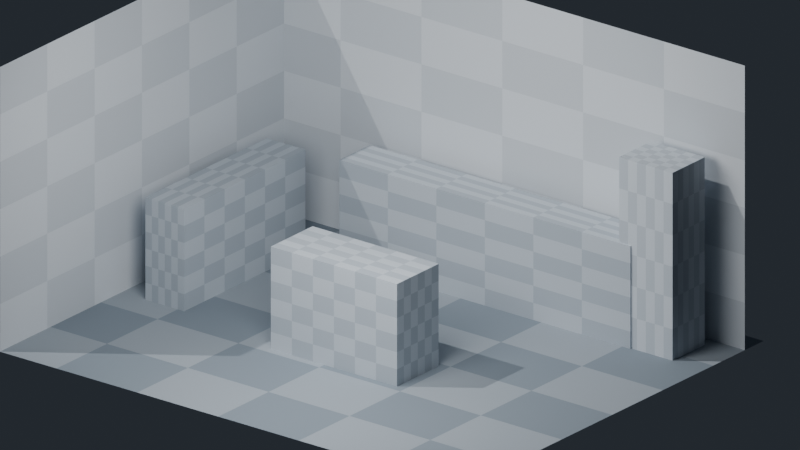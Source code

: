# Source: result.blend  (saved by Blender 5.2.45; exported with 4.5.12 LTS)
import bpy
from mathutils import Matrix  # noqa: F401  (used for matrix-valued properties, if any)

bpy.ops.wm.read_factory_settings(use_empty=True)
scene = bpy.context.scene
scene.name = 'Greybox_Kitchen_Textured'

# ---- collections
col_greybox_kitchen_textured = bpy.data.collections.new('Greybox_Kitchen_Textured'); scene.collection.children.link(col_greybox_kitchen_textured)

# ---- materials (node trees are filled in below, after node groups)
mat_greybox_slate_floor = bpy.data.materials.new('Greybox_Slate_Floor')
mat_greybox_slate_wall = bpy.data.materials.new('Greybox_Slate_Wall')
mat_greybox_slate_counter = bpy.data.materials.new('Greybox_Slate_Counter')
mat_greybox_slate_appliance = bpy.data.materials.new('Greybox_Slate_Appliance')

# ---- material node trees
mat_greybox_slate_floor.use_nodes = True; mat_greybox_slate_floor.node_tree.nodes.clear()
_N = mat_greybox_slate_floor.node_tree.nodes; _L = mat_greybox_slate_floor.node_tree.links
n0 = _N.new('ShaderNodeOutputMaterial'); n0.name = 'Material Output'; n0.location = (0, 0)
n1 = _N.new('ShaderNodeBsdfPrincipled'); n1.name = 'Principled BSDF'; n1.location = (0, 0)
n1.inputs[2].default_value = 0.84
n1.inputs[10].default_value = 0.005
n2 = _N.new('ShaderNodeTexCoord'); n2.name = 'Texture Coordinate'; n2.location = (0, 0)
n3 = _N.new('ShaderNodeMapping'); n3.name = 'Mapping'; n3.location = (0, 0)
n3.inputs[3].default_value = (3.0, 3.0, 3.0)
n4 = _N.new('ShaderNodeTexChecker'); n4.name = 'Checker Texture'; n4.location = (0, 0)
n4.inputs[1].default_value = (0.24, 0.29, 0.34, 1.0)
n4.inputs[2].default_value = (0.36, 0.41, 0.46, 1.0)
n4.inputs[3].default_value = 2.0
_L.new(n2.outputs[0], n3.inputs[0])
_L.new(n3.outputs[0], n4.inputs[0])
_L.new(n4.outputs[0], n1.inputs[0])
_L.new(n1.outputs[0], n0.inputs[0])
n0.is_active_output = True
mat_greybox_slate_wall.use_nodes = True; mat_greybox_slate_wall.node_tree.nodes.clear()
_N = mat_greybox_slate_wall.node_tree.nodes; _L = mat_greybox_slate_wall.node_tree.links
n0 = _N.new('ShaderNodeOutputMaterial'); n0.name = 'Material Output'; n0.location = (0, 0)
n1 = _N.new('ShaderNodeBsdfPrincipled'); n1.name = 'Principled BSDF'; n1.location = (0, 0)
n1.inputs[2].default_value = 0.84
n1.inputs[10].default_value = 0.005
n2 = _N.new('ShaderNodeTexCoord'); n2.name = 'Texture Coordinate'; n2.location = (0, 0)
n3 = _N.new('ShaderNodeMapping'); n3.name = 'Mapping'; n3.location = (0, 0)
n3.inputs[3].default_value = (3.0, 3.0, 3.0)
n4 = _N.new('ShaderNodeTexChecker'); n4.name = 'Checker Texture'; n4.location = (0, 0)
n4.inputs[1].default_value = (0.68, 0.73, 0.78, 1.0)
n4.inputs[2].default_value = (0.8, 0.85, 0.9, 1.0)
n4.inputs[3].default_value = 2.0
_L.new(n2.outputs[0], n3.inputs[0])
_L.new(n3.outputs[0], n4.inputs[0])
_L.new(n4.outputs[0], n1.inputs[0])
_L.new(n1.outputs[0], n0.inputs[0])
n0.is_active_output = True
mat_greybox_slate_counter.use_nodes = True; mat_greybox_slate_counter.node_tree.nodes.clear()
_N = mat_greybox_slate_counter.node_tree.nodes; _L = mat_greybox_slate_counter.node_tree.links
n0 = _N.new('ShaderNodeOutputMaterial'); n0.name = 'Material Output'; n0.location = (0, 0)
n1 = _N.new('ShaderNodeBsdfPrincipled'); n1.name = 'Principled BSDF'; n1.location = (0, 0)
n1.inputs[2].default_value = 0.84
n1.inputs[10].default_value = 0.005
n2 = _N.new('ShaderNodeTexCoord'); n2.name = 'Texture Coordinate'; n2.location = (0, 0)
n3 = _N.new('ShaderNodeMapping'); n3.name = 'Mapping'; n3.location = (0, 0)
n3.inputs[3].default_value = (3.0, 3.0, 3.0)
n4 = _N.new('ShaderNodeTexChecker'); n4.name = 'Checker Texture'; n4.location = (0, 0)
n4.inputs[1].default_value = (0.46, 0.52, 0.58, 1.0)
n4.inputs[2].default_value = (0.58, 0.64, 0.7, 1.0)
n4.inputs[3].default_value = 2.0
_L.new(n2.outputs[0], n3.inputs[0])
_L.new(n3.outputs[0], n4.inputs[0])
_L.new(n4.outputs[0], n1.inputs[0])
_L.new(n1.outputs[0], n0.inputs[0])
n0.is_active_output = True
mat_greybox_slate_appliance.use_nodes = True; mat_greybox_slate_appliance.node_tree.nodes.clear()
_N = mat_greybox_slate_appliance.node_tree.nodes; _L = mat_greybox_slate_appliance.node_tree.links
n0 = _N.new('ShaderNodeOutputMaterial'); n0.name = 'Material Output'; n0.location = (0, 0)
n1 = _N.new('ShaderNodeBsdfPrincipled'); n1.name = 'Principled BSDF'; n1.location = (0, 0)
n1.inputs[2].default_value = 0.84
n1.inputs[10].default_value = 0.005
n2 = _N.new('ShaderNodeTexCoord'); n2.name = 'Texture Coordinate'; n2.location = (0, 0)
n3 = _N.new('ShaderNodeMapping'); n3.name = 'Mapping'; n3.location = (0, 0)
n3.inputs[3].default_value = (3.0, 3.0, 3.0)
n4 = _N.new('ShaderNodeTexChecker'); n4.name = 'Checker Texture'; n4.location = (0, 0)
n4.inputs[1].default_value = (0.56, 0.62, 0.68, 1.0)
n4.inputs[2].default_value = (0.68, 0.74, 0.8, 1.0)
n4.inputs[3].default_value = 2.0
_L.new(n2.outputs[0], n3.inputs[0])
_L.new(n3.outputs[0], n4.inputs[0])
_L.new(n4.outputs[0], n1.inputs[0])
_L.new(n1.outputs[0], n0.inputs[0])
n0.is_active_output = True

# ---- world
world_kitchen_textured_world = bpy.data.worlds.new('Kitchen_Textured_World'); scene.world = world_kitchen_textured_world
world_kitchen_textured_world.use_nodes = True; world_kitchen_textured_world.node_tree.nodes.clear()
_N = world_kitchen_textured_world.node_tree.nodes; _L = world_kitchen_textured_world.node_tree.links
n0 = _N.new('ShaderNodeBackground'); n0.name = 'Background'; n0.location = (-200, 100)
n0.inputs[0].default_value = (0.045, 0.055, 0.07, 1.0)
n0.inputs[1].default_value = 0.5
n1 = _N.new('ShaderNodeOutputWorld'); n1.name = 'World Output'; n1.location = (200, 100)
_L.new(n0.outputs[0], n1.inputs[0])
n1.is_active_output = True

# ---- cameras
cam_kitchen_textured_camera = bpy.data.cameras.new('Kitchen_Textured_Camera')
cam_kitchen_textured_camera.type = 'ORTHO'
cam_kitchen_textured_camera.ortho_scale = 13.0

# ---- lights
light_kitchen_textured_key = bpy.data.lights.new('Kitchen_Textured_Key', 'SUN')
light_kitchen_textured_key.energy = 1.3
light_kitchen_textured_fill = bpy.data.lights.new('Kitchen_Textured_Fill', 'AREA')
light_kitchen_textured_fill.energy = 420.0
light_kitchen_textured_fill.shape = 'DISK'
light_kitchen_textured_fill.size = 5.0

# ---- meshes
me_kitchen_textured_floor_plane_mesh = bpy.data.meshes.new('Kitchen_Textured_Floor_Plane_Mesh')
me_kitchen_textured_floor_plane_mesh.from_pydata([(-5.0, -4.0, 0.0), (5.0, -4.0, 0.0), (5.0, 4.0, 0.0), (-5.0, 4.0, 0.0)], [], [(0, 1, 2, 3)])
me_kitchen_textured_floor_plane_mesh.materials.append(mat_greybox_slate_floor)
me_kitchen_textured_floor_plane_mesh.update()
me_kitchen_textured_back_wall_mesh = bpy.data.meshes.new('Kitchen_Textured_Back_Wall_Mesh')
me_kitchen_textured_back_wall_mesh.from_pydata([(-5.0, 3.5, 0.0), (5.0, 3.5, 0.0), (5.0, 3.5, 5.0), (-5.0, 3.5, 5.0)], [], [(0, 1, 2, 3)])
me_kitchen_textured_back_wall_mesh.materials.append(mat_greybox_slate_wall)
me_kitchen_textured_back_wall_mesh.update()
me_kitchen_textured_left_wall_mesh = bpy.data.meshes.new('Kitchen_Textured_Left_Wall_Mesh')
me_kitchen_textured_left_wall_mesh.from_pydata([(-4.5, -4.0, 0.0), (-4.5, 3.5, 0.0), (-4.5, 3.5, 5.0), (-4.5, -4.0, 5.0)], [], [(0, 1, 2, 3)])
me_kitchen_textured_left_wall_mesh.materials.append(mat_greybox_slate_wall)
me_kitchen_textured_left_wall_mesh.update()
me_kitchen_textured_back_counter_mesh = bpy.data.meshes.new('Kitchen_Textured_Back_Counter_Mesh')
me_kitchen_textured_back_counter_mesh.from_pydata([(-2.5, 2.4, 0.0), (3.5, 2.4, 0.0), (-2.5, 3.2, 0.0), (3.5, 3.2, 0.0), (-2.5, 2.4, 1.8), (3.5, 2.4, 1.8), (-2.5, 3.2, 1.8), (3.5, 3.2, 1.8)], [], [(0, 1, 3, 2), (4, 6, 7, 5), (0, 4, 5, 1), (2, 3, 7, 6), (0, 2, 6, 4), (1, 5, 7, 3)])
me_kitchen_textured_back_counter_mesh.materials.append(mat_greybox_slate_counter)
me_kitchen_textured_back_counter_mesh.update()
me_kitchen_textured_side_counter_mesh = bpy.data.meshes.new('Kitchen_Textured_Side_Counter_Mesh')
me_kitchen_textured_side_counter_mesh.from_pydata([(-4.0, -0.8, 0.0), (-3.2, -0.8, 0.0), (-4.0, 2.4, 0.0), (-3.2, 2.4, 0.0), (-4.0, -0.8, 1.8), (-3.2, -0.8, 1.8), (-4.0, 2.4, 1.8), (-3.2, 2.4, 1.8)], [], [(0, 1, 3, 2), (4, 6, 7, 5), (0, 4, 5, 1), (2, 3, 7, 6), (0, 2, 6, 4), (1, 5, 7, 3)])
me_kitchen_textured_side_counter_mesh.materials.append(mat_greybox_slate_counter)
me_kitchen_textured_side_counter_mesh.update()
me_kitchen_textured_refrigerator_mesh = bpy.data.meshes.new('Kitchen_Textured_Refrigerator_Mesh')
me_kitchen_textured_refrigerator_mesh.from_pydata([(3.25, 2.425, 0.0), (4.35, 2.425, 0.0), (3.25, 3.275, 0.0), (4.35, 3.275, 0.0), (3.25, 2.425, 3.3), (4.35, 2.425, 3.3), (3.25, 3.275, 3.3), (4.35, 3.275, 3.3)], [], [(0, 1, 3, 2), (4, 6, 7, 5), (0, 4, 5, 1), (2, 3, 7, 6), (0, 2, 6, 4), (1, 5, 7, 3)])
me_kitchen_textured_refrigerator_mesh.materials.append(mat_greybox_slate_appliance)
me_kitchen_textured_refrigerator_mesh.update()
me_kitchen_textured_island_mesh = bpy.data.meshes.new('Kitchen_Textured_Island_Mesh')
me_kitchen_textured_island_mesh.from_pydata([(-1.1, -1.2, 0.0), (1.5, -1.2, 0.0), (-1.1, -0.1, 0.0), (1.5, -0.1, 0.0), (-1.1, -1.2, 1.8), (1.5, -1.2, 1.8), (-1.1, -0.1, 1.8), (1.5, -0.1, 1.8)], [], [(0, 1, 3, 2), (4, 6, 7, 5), (0, 4, 5, 1), (2, 3, 7, 6), (0, 2, 6, 4), (1, 5, 7, 3)])
me_kitchen_textured_island_mesh.materials.append(mat_greybox_slate_counter)
me_kitchen_textured_island_mesh.update()

# ---- objects
ob_kitchen_textured_floor_plane = bpy.data.objects.new('Kitchen_Textured_Floor_Plane', me_kitchen_textured_floor_plane_mesh)
ob_kitchen_textured_back_wall = bpy.data.objects.new('Kitchen_Textured_Back_Wall', me_kitchen_textured_back_wall_mesh)
ob_kitchen_textured_left_wall = bpy.data.objects.new('Kitchen_Textured_Left_Wall', me_kitchen_textured_left_wall_mesh)
ob_kitchen_textured_back_counter = bpy.data.objects.new('Kitchen_Textured_Back_Counter', me_kitchen_textured_back_counter_mesh)
ob_kitchen_textured_side_counter = bpy.data.objects.new('Kitchen_Textured_Side_Counter', me_kitchen_textured_side_counter_mesh)
ob_kitchen_textured_refrigerator = bpy.data.objects.new('Kitchen_Textured_Refrigerator', me_kitchen_textured_refrigerator_mesh)
ob_kitchen_textured_island = bpy.data.objects.new('Kitchen_Textured_Island', me_kitchen_textured_island_mesh)
ob_kitchen_textured_camera = bpy.data.objects.new('Kitchen_Textured_Camera', cam_kitchen_textured_camera)
ob_kitchen_textured_key = bpy.data.objects.new('Kitchen_Textured_Key', light_kitchen_textured_key)
ob_kitchen_textured_fill = bpy.data.objects.new('Kitchen_Textured_Fill', light_kitchen_textured_fill)

# ---- transforms, parenting, visibility, modifiers, constraints
ob_kitchen_textured_floor_plane.location = (0.0, 0.0, 0.0)
ob_kitchen_textured_back_wall.location = (0.0, 0.0, 0.0)
ob_kitchen_textured_left_wall.location = (0.0, 0.0, 0.0)
ob_kitchen_textured_back_counter.location = (0.0, 0.0, 0.0)
ob_kitchen_textured_side_counter.location = (0.0, 0.0, 0.0)
ob_kitchen_textured_refrigerator.location = (0.0, 0.0, 0.0)
ob_kitchen_textured_island.location = (0.0, 0.0, 0.0)
ob_kitchen_textured_camera.location = (10.0, -12.0, 8.5)
ob_kitchen_textured_camera.rotation_euler = (1.18, 3.772e-08, 0.6632)
ob_kitchen_textured_key.location = (0.0, 0.0, 0.0)
ob_kitchen_textured_key.rotation_euler = (0.6, -0.3, -0.55)
ob_kitchen_textured_fill.location = (1.5, -4.5, 6.0)
ob_kitchen_textured_fill.rotation_euler = (0.9193, 1.107e-08, 0.2758)

# ---- collection membership
col_greybox_kitchen_textured.objects.link(ob_kitchen_textured_floor_plane)
col_greybox_kitchen_textured.objects.link(ob_kitchen_textured_back_wall)
col_greybox_kitchen_textured.objects.link(ob_kitchen_textured_left_wall)
col_greybox_kitchen_textured.objects.link(ob_kitchen_textured_back_counter)
col_greybox_kitchen_textured.objects.link(ob_kitchen_textured_side_counter)
col_greybox_kitchen_textured.objects.link(ob_kitchen_textured_refrigerator)
col_greybox_kitchen_textured.objects.link(ob_kitchen_textured_island)
col_greybox_kitchen_textured.objects.link(ob_kitchen_textured_camera)
col_greybox_kitchen_textured.objects.link(ob_kitchen_textured_key)
col_greybox_kitchen_textured.objects.link(ob_kitchen_textured_fill)

# ---- scene / render settings (as saved in the file)
scene.camera = ob_kitchen_textured_camera
scene.frame_start = 1; scene.frame_end = 250; scene.frame_set(1)
scene.render.engine = 'BLENDER_EEVEE_NEXT'
scene.render.image_settings.color_mode = 'RGB'
scene.render.image_settings.exr_codec = 'NONE'
scene.render.resolution_x = 960
scene.render.resolution_y = 540
scene.render.use_bake_clear = False
scene.render.bake_margin = 0
scene.render.bake_bias = 0.0
scene.render.bake_samples = 0
scene.render.simplify_subdivision_render = 0
scene.render.simplify_child_particles_render = 0.0
scene.render.compositor_device = 'GPU'
scene.eevee.use_volume_custom_range = False
scene.eevee.gtao_distance = 0.0
scene.eevee.use_fast_gi = False
scene.eevee.fast_gi_thickness_near = 0.1
scene.eevee.fast_gi_thickness_far = 0.0
scene.eevee.ray_tracing_options.screen_trace_thickness = 0.1
bpy.context.view_layer.update()
